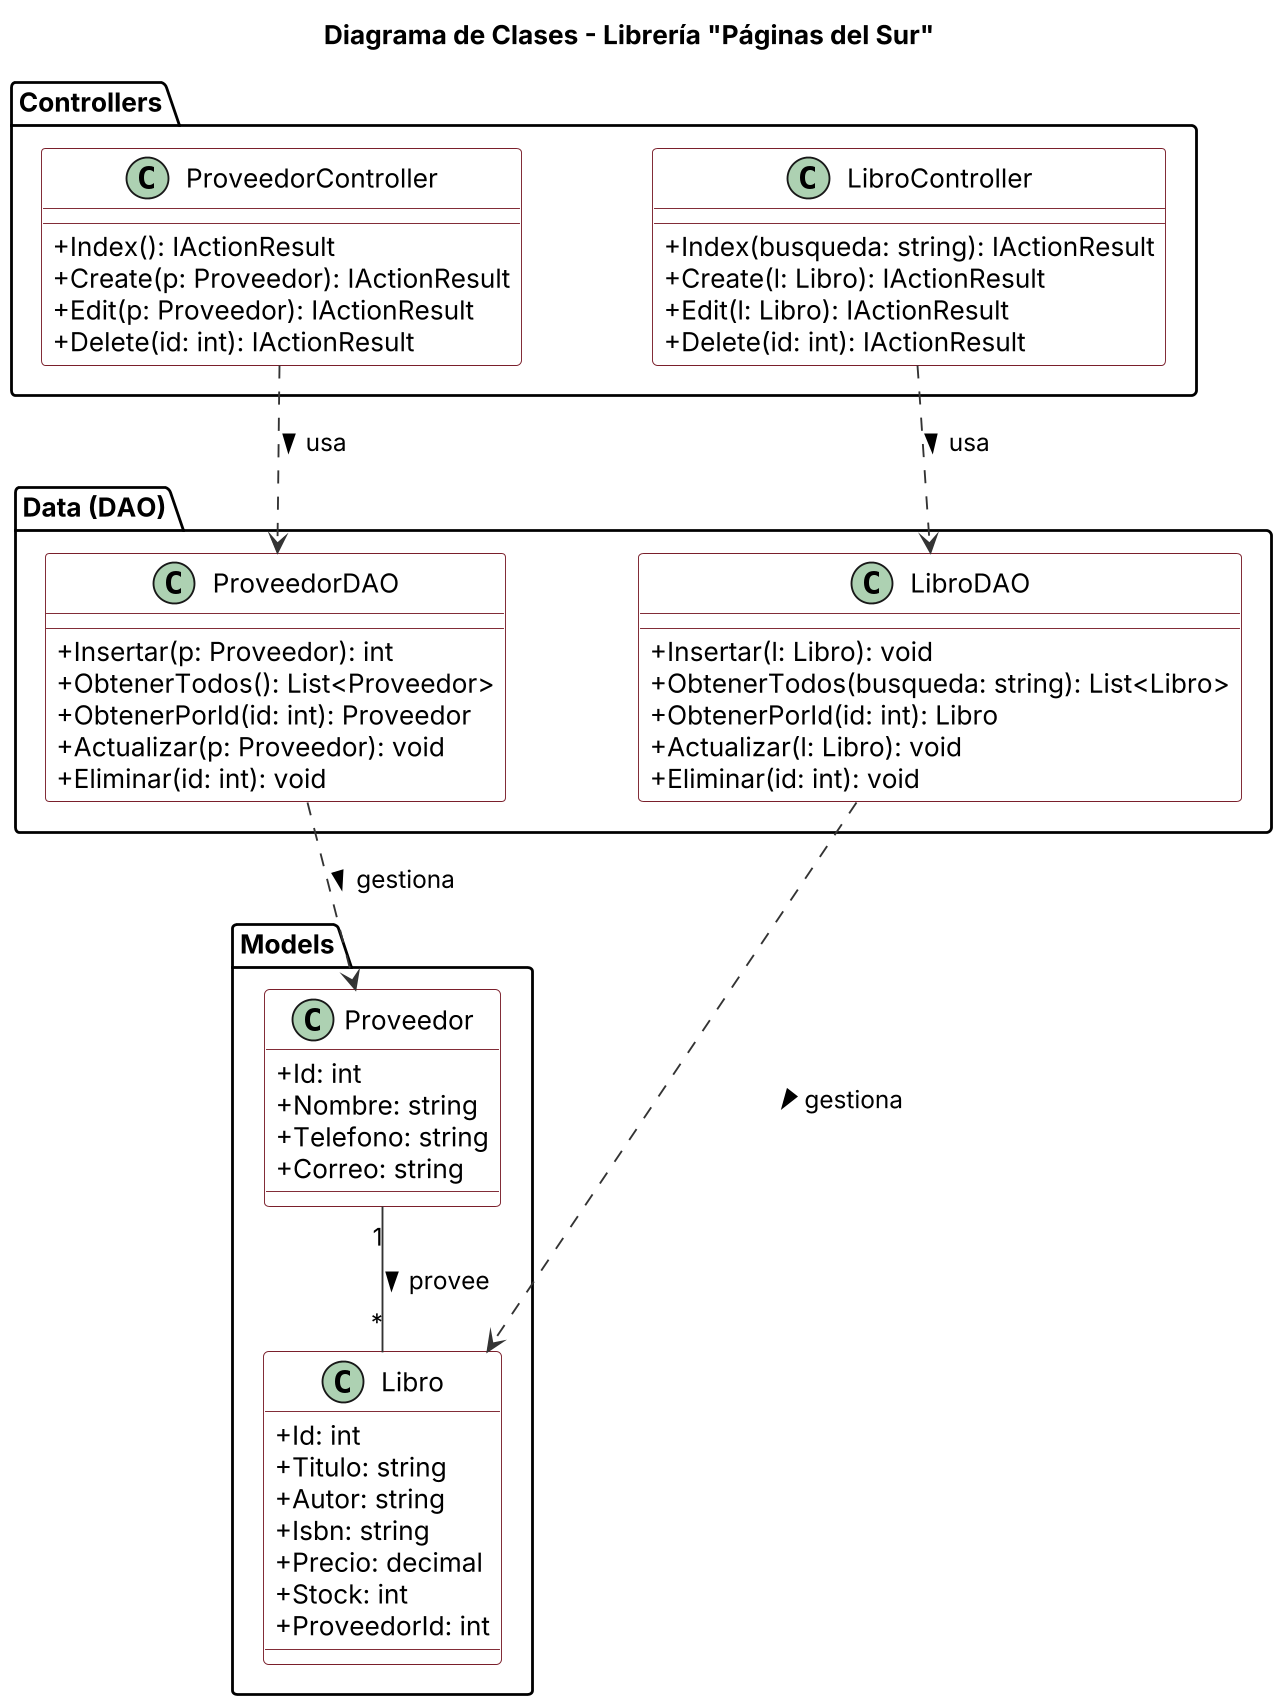

The diagram above was rendered by PlantUML. Its source (embedded in the PNG):
@startuml
title Diagrama de Clases - Librería "Páginas del Sur"
skinparam classAttributeIconSize 0
skinparam shadowing false
skinparam dpi 180
skinparam nodesep 70
skinparam ranksep 60
skinparam class {
  BackgroundColor #FFFFFF
  BorderColor #7A1F2B
  ArrowColor #333333
}

package "Models" {
  class Proveedor {
    + Id: int
    + Nombre: string
    + Telefono: string
    + Correo: string
  }
  class Libro {
    + Id: int
    + Titulo: string
    + Autor: string
    + Isbn: string
    + Precio: decimal
    + Stock: int
    + ProveedorId: int
  }
}

package "Data (DAO)" {
  class ProveedorDAO {
    + Insertar(p: Proveedor): int
    + ObtenerTodos(): List<Proveedor>
    + ObtenerPorId(id: int): Proveedor
    + Actualizar(p: Proveedor): void
    + Eliminar(id: int): void
  }
  class LibroDAO {
    + Insertar(l: Libro): void
    + ObtenerTodos(busqueda: string): List<Libro>
    + ObtenerPorId(id: int): Libro
    + Actualizar(l: Libro): void
    + Eliminar(id: int): void
  }
}

package "Controllers" {
  class ProveedorController {
    + Index(): IActionResult
    + Create(p: Proveedor): IActionResult
    + Edit(p: Proveedor): IActionResult
    + Delete(id: int): IActionResult
  }
  class LibroController {
    + Index(busqueda: string): IActionResult
    + Create(l: Libro): IActionResult
    + Edit(l: Libro): IActionResult
    + Delete(id: int): IActionResult
  }
}

Proveedor "1" -- "*" Libro : provee >
LibroController ..> LibroDAO : usa >
ProveedorController ..> ProveedorDAO : usa >
LibroDAO ..> Libro : gestiona >
ProveedorDAO ..> Proveedor : gestiona >
@enduml